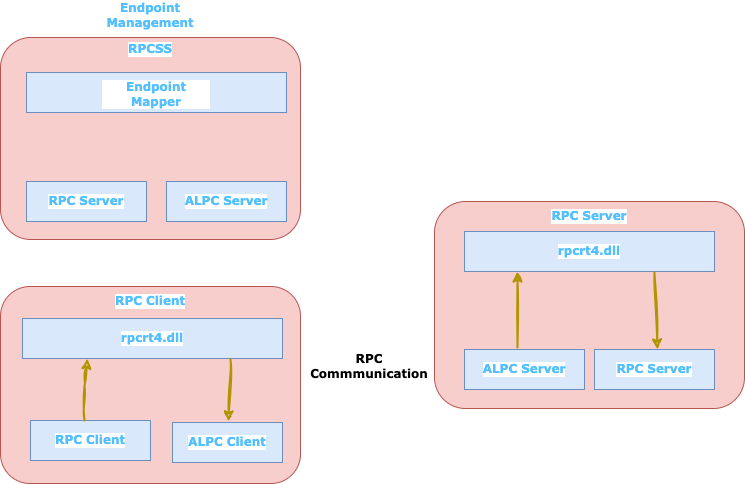

The diagram above was exported from draw.io. Its source (the exported page's mxGraphModel, read from the mxfile embedded in the PNG):
<mxGraphModel dx="1434" dy="819" grid="0" gridSize="10" guides="1" tooltips="1" connect="1" arrows="1" fold="1" page="1" pageScale="1" pageWidth="850" pageHeight="1100" background="none" math="0" shadow="0">
  <root>
    <mxCell id="0" />
    <mxCell id="1" parent="0" />
    <mxCell id="_CSOo2sO-5FcJnUBDyMp-1" value="" style="rounded=1;whiteSpace=wrap;html=1;fillColor=#f8cecc;strokeColor=#b85450;fontFamily=Verdana;" parent="1" vertex="1">
      <mxGeometry x="490" y="367" width="310" height="207" as="geometry" />
    </mxCell>
    <mxCell id="_CSOo2sO-5FcJnUBDyMp-4" value="rpcrt4.dll" style="rounded=0;whiteSpace=wrap;html=1;fillColor=#dae8fc;strokeColor=#6c8ebf;fontFamily=Verdana;fontStyle=1;fontColor=#52BFFF;labelBackgroundColor=default;" parent="1" vertex="1">
      <mxGeometry x="520" y="397" width="250" height="40" as="geometry" />
    </mxCell>
    <mxCell id="_CSOo2sO-5FcJnUBDyMp-5" value="ALPC Server" style="rounded=0;whiteSpace=wrap;html=1;fillColor=#dae8fc;strokeColor=#6c8ebf;fontFamily=Verdana;fontStyle=1;fontColor=#52BFFF;labelBackgroundColor=default;" parent="1" vertex="1">
      <mxGeometry x="520" y="515" width="120" height="40" as="geometry" />
    </mxCell>
    <mxCell id="_CSOo2sO-5FcJnUBDyMp-8" value="RPC Server" style="rounded=0;whiteSpace=wrap;html=1;fillColor=#dae8fc;strokeColor=#6c8ebf;fontFamily=Verdana;fontStyle=1;fontColor=#52BFFF;labelBackgroundColor=default;" parent="1" vertex="1">
      <mxGeometry x="650" y="515" width="120" height="40" as="geometry" />
    </mxCell>
    <mxCell id="_CSOo2sO-5FcJnUBDyMp-9" value="" style="rounded=1;whiteSpace=wrap;html=1;fillColor=#f8cecc;strokeColor=#b85450;" parent="1" vertex="1">
      <mxGeometry x="56" y="452" width="300" height="197" as="geometry" />
    </mxCell>
    <mxCell id="_CSOo2sO-5FcJnUBDyMp-10" value="" style="rounded=1;whiteSpace=wrap;html=1;fillColor=#f8cecc;strokeColor=#b85450;" parent="1" vertex="1">
      <mxGeometry x="56" y="203" width="300" height="202" as="geometry" />
    </mxCell>
    <mxCell id="_CSOo2sO-5FcJnUBDyMp-12" value="rpcrt4.dll" style="rounded=0;whiteSpace=wrap;html=1;fillColor=#dae8fc;strokeColor=#6c8ebf;fontFamily=Verdana;fontStyle=1;fontColor=#52BFFF;labelBackgroundColor=default;" parent="1" vertex="1">
      <mxGeometry x="78" y="484" width="260" height="40" as="geometry" />
    </mxCell>
    <mxCell id="_CSOo2sO-5FcJnUBDyMp-15" value="RPC Client" style="rounded=0;whiteSpace=wrap;html=1;fillColor=#dae8fc;strokeColor=#6c8ebf;fontFamily=Verdana;fontStyle=1;labelBackgroundColor=default;fontColor=#52BFFF;" parent="1" vertex="1">
      <mxGeometry x="86" y="586" width="120" height="40" as="geometry" />
    </mxCell>
    <mxCell id="_CSOo2sO-5FcJnUBDyMp-16" value="ALPC Client" style="rounded=0;whiteSpace=wrap;html=1;fillColor=#dae8fc;strokeColor=#6c8ebf;labelBackgroundColor=default;fontFamily=Verdana;fontStyle=1;fontColor=#52BFFF;" parent="1" vertex="1">
      <mxGeometry x="228" y="588" width="110" height="40" as="geometry" />
    </mxCell>
    <mxCell id="_CSOo2sO-5FcJnUBDyMp-17" value="" style="rounded=0;whiteSpace=wrap;html=1;fillColor=#dae8fc;strokeColor=#6c8ebf;" parent="1" vertex="1">
      <mxGeometry x="82" y="238" width="260" height="40" as="geometry" />
    </mxCell>
    <mxCell id="_CSOo2sO-5FcJnUBDyMp-18" value="RPC Server" style="rounded=0;whiteSpace=wrap;html=1;fillColor=#dae8fc;strokeColor=#6c8ebf;fontFamily=Verdana;fontStyle=1;labelBackgroundColor=default;fontColor=#52BFFF;" parent="1" vertex="1">
      <mxGeometry x="82" y="347" width="120" height="40" as="geometry" />
    </mxCell>
    <mxCell id="_CSOo2sO-5FcJnUBDyMp-19" value="ALPC Server" style="rounded=0;whiteSpace=wrap;html=1;fillColor=#dae8fc;strokeColor=#6c8ebf;fontFamily=Verdana;fontStyle=1;labelBackgroundColor=default;fontColor=#52BFFF;" parent="1" vertex="1">
      <mxGeometry x="222" y="347" width="120" height="40" as="geometry" />
    </mxCell>
    <mxCell id="_CSOo2sO-5FcJnUBDyMp-20" value="RPCSS" style="text;html=1;strokeColor=none;fillColor=none;align=center;verticalAlign=middle;whiteSpace=wrap;rounded=0;fontFamily=Verdana;fontStyle=1;fontColor=#52BFFF;labelBackgroundColor=default;" parent="1" vertex="1">
      <mxGeometry x="176" y="200" width="60" height="30" as="geometry" />
    </mxCell>
    <mxCell id="_CSOo2sO-5FcJnUBDyMp-22" value="RPC Client" style="text;html=1;strokeColor=none;fillColor=none;align=center;verticalAlign=middle;whiteSpace=wrap;rounded=0;fontFamily=Verdana;fontStyle=1;fontColor=#52BFFF;labelBackgroundColor=default;" parent="1" vertex="1">
      <mxGeometry x="168" y="452" width="76" height="30" as="geometry" />
    </mxCell>
    <mxCell id="_CSOo2sO-5FcJnUBDyMp-23" value="Endpoint Mapper" style="text;html=1;strokeColor=none;fillColor=none;align=center;verticalAlign=middle;whiteSpace=wrap;rounded=0;fontFamily=Verdana;fontStyle=1;labelBackgroundColor=default;fontColor=#52BFFF;" parent="1" vertex="1">
      <mxGeometry x="157" y="245" width="110" height="30" as="geometry" />
    </mxCell>
    <mxCell id="_CSOo2sO-5FcJnUBDyMp-56" value="RPC Server" style="text;html=1;strokeColor=none;fillColor=none;align=center;verticalAlign=middle;whiteSpace=wrap;rounded=0;fontFamily=Verdana;fontStyle=1;labelBackgroundColor=default;fontColor=#52BFFF;" parent="1" vertex="1">
      <mxGeometry x="602" y="367" width="86" height="30" as="geometry" />
    </mxCell>
    <mxCell id="_CSOo2sO-5FcJnUBDyMp-69" value="RPC Commmunication" style="text;html=1;strokeColor=none;fillColor=none;align=center;verticalAlign=middle;whiteSpace=wrap;rounded=0;fontFamily=Verdana;fontStyle=1" parent="1" vertex="1">
      <mxGeometry x="375" y="517" width="100" height="30" as="geometry" />
    </mxCell>
    <mxCell id="_CSOo2sO-5FcJnUBDyMp-71" value="Endpoint Management" style="text;html=1;strokeColor=none;fillColor=none;align=center;verticalAlign=middle;whiteSpace=wrap;rounded=0;fontFamily=Verdana;fontStyle=1;labelBackgroundColor=default;fontColor=#52BFFF;" parent="1" vertex="1">
      <mxGeometry x="176" y="166" width="60" height="30" as="geometry" />
    </mxCell>
    <mxCell id="MH8QjIwrg4-Z-2Uuqx5r-3" value="" style="endArrow=classic;html=1;rounded=0;sketch=1;hachureGap=4;jiggle=2;curveFitting=1;fontFamily=Architects Daughter;fontSource=https%3A%2F%2Ffonts.googleapis.com%2Fcss%3Ffamily%3DArchitects%2BDaughter;fillColor=#e3c800;strokeColor=#B09500;strokeWidth=2;" edge="1" parent="1">
      <mxGeometry width="50" height="50" relative="1" as="geometry">
        <mxPoint x="710" y="438" as="sourcePoint" />
        <mxPoint x="713" y="515" as="targetPoint" />
      </mxGeometry>
    </mxCell>
    <mxCell id="MH8QjIwrg4-Z-2Uuqx5r-4" value="" style="endArrow=classic;html=1;rounded=0;sketch=1;hachureGap=4;jiggle=2;curveFitting=1;fontFamily=Architects Daughter;fontSource=https%3A%2F%2Ffonts.googleapis.com%2Fcss%3Ffamily%3DArchitects%2BDaughter;fillColor=#e3c800;strokeColor=#B09500;strokeWidth=2;" edge="1" parent="1">
      <mxGeometry width="50" height="50" relative="1" as="geometry">
        <mxPoint x="573" y="513" as="sourcePoint" />
        <mxPoint x="573" y="437" as="targetPoint" />
      </mxGeometry>
    </mxCell>
    <mxCell id="MH8QjIwrg4-Z-2Uuqx5r-5" value="" style="endArrow=classic;html=1;rounded=0;sketch=1;hachureGap=4;jiggle=2;curveFitting=1;fontFamily=Architects Daughter;fontSource=https%3A%2F%2Ffonts.googleapis.com%2Fcss%3Ffamily%3DArchitects%2BDaughter;entryX=0.25;entryY=1;entryDx=0;entryDy=0;fillColor=#e3c800;strokeColor=#B09500;strokeWidth=2;" edge="1" parent="1" target="_CSOo2sO-5FcJnUBDyMp-12">
      <mxGeometry width="50" height="50" relative="1" as="geometry">
        <mxPoint x="140" y="586" as="sourcePoint" />
        <mxPoint x="190" y="536" as="targetPoint" />
        <Array as="points">
          <mxPoint x="140" y="551" />
        </Array>
      </mxGeometry>
    </mxCell>
    <mxCell id="MH8QjIwrg4-Z-2Uuqx5r-6" value="" style="endArrow=classic;html=1;rounded=0;sketch=1;hachureGap=4;jiggle=2;curveFitting=1;fontFamily=Architects Daughter;fontSource=https%3A%2F%2Ffonts.googleapis.com%2Fcss%3Ffamily%3DArchitects%2BDaughter;fillColor=#e3c800;strokeColor=#B09500;strokeWidth=2;" edge="1" parent="1">
      <mxGeometry width="50" height="50" relative="1" as="geometry">
        <mxPoint x="286" y="525" as="sourcePoint" />
        <mxPoint x="284" y="587" as="targetPoint" />
      </mxGeometry>
    </mxCell>
  </root>
</mxGraphModel>